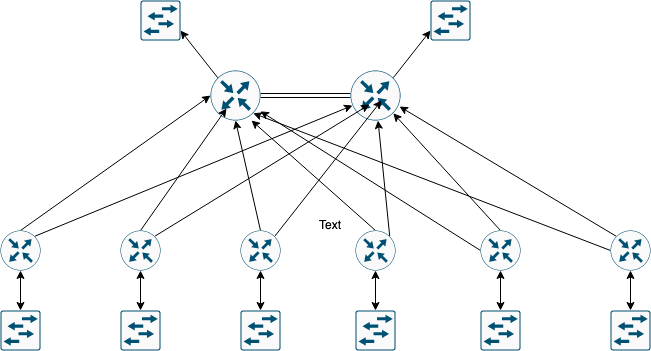

The diagram above was exported from draw.io. Its source (the exported page's mxGraphModel, read from the mxfile embedded in the PNG):
<mxGraphModel dx="946" dy="575" grid="1" gridSize="10" guides="1" tooltips="1" connect="1" arrows="1" fold="1" page="1" pageScale="1" pageWidth="827" pageHeight="1169" math="0" shadow="0">
  <root>
    <mxCell id="0" />
    <mxCell id="1" parent="0" />
    <mxCell id="8z3Az-qXhl0Nzc2lx8ue-4" value="" style="edgeStyle=none;shape=link;rounded=0;orthogonalLoop=1;jettySize=auto;html=1;" edge="1" parent="1" source="8z3Az-qXhl0Nzc2lx8ue-1" target="8z3Az-qXhl0Nzc2lx8ue-2">
      <mxGeometry relative="1" as="geometry" />
    </mxCell>
    <mxCell id="8z3Az-qXhl0Nzc2lx8ue-20" style="edgeStyle=none;rounded=0;orthogonalLoop=1;jettySize=auto;html=1;exitX=0.145;exitY=0.145;exitDx=0;exitDy=0;exitPerimeter=0;" edge="1" parent="1" source="8z3Az-qXhl0Nzc2lx8ue-1">
      <mxGeometry relative="1" as="geometry">
        <mxPoint x="260" y="40" as="targetPoint" />
      </mxGeometry>
    </mxCell>
    <mxCell id="8z3Az-qXhl0Nzc2lx8ue-1" value="" style="sketch=0;points=[[0.5,0,0],[1,0.5,0],[0.5,1,0],[0,0.5,0],[0.145,0.145,0],[0.8555,0.145,0],[0.855,0.8555,0],[0.145,0.855,0]];verticalLabelPosition=bottom;html=1;verticalAlign=top;aspect=fixed;align=center;pointerEvents=1;shape=mxgraph.cisco19.rect;prIcon=router;fillColor=#FAFAFA;strokeColor=#005073;" vertex="1" parent="1">
      <mxGeometry x="290" y="80" width="50" height="50" as="geometry" />
    </mxCell>
    <mxCell id="8z3Az-qXhl0Nzc2lx8ue-21" style="edgeStyle=none;rounded=0;orthogonalLoop=1;jettySize=auto;html=1;exitX=0.8555;exitY=0.145;exitDx=0;exitDy=0;exitPerimeter=0;" edge="1" parent="1" source="8z3Az-qXhl0Nzc2lx8ue-2">
      <mxGeometry relative="1" as="geometry">
        <mxPoint x="510" y="40" as="targetPoint" />
      </mxGeometry>
    </mxCell>
    <mxCell id="8z3Az-qXhl0Nzc2lx8ue-2" value="" style="sketch=0;points=[[0.5,0,0],[1,0.5,0],[0.5,1,0],[0,0.5,0],[0.145,0.145,0],[0.8555,0.145,0],[0.855,0.8555,0],[0.145,0.855,0]];verticalLabelPosition=bottom;html=1;verticalAlign=top;aspect=fixed;align=center;pointerEvents=1;shape=mxgraph.cisco19.rect;prIcon=router;fillColor=#FAFAFA;strokeColor=#005073;" vertex="1" parent="1">
      <mxGeometry x="430" y="80" width="50" height="50" as="geometry" />
    </mxCell>
    <mxCell id="8z3Az-qXhl0Nzc2lx8ue-22" style="edgeStyle=none;rounded=0;orthogonalLoop=1;jettySize=auto;html=1;exitX=0.5;exitY=0;exitDx=0;exitDy=0;exitPerimeter=0;entryX=0;entryY=0.5;entryDx=0;entryDy=0;entryPerimeter=0;" edge="1" parent="1" source="8z3Az-qXhl0Nzc2lx8ue-5" target="8z3Az-qXhl0Nzc2lx8ue-1">
      <mxGeometry relative="1" as="geometry" />
    </mxCell>
    <mxCell id="8z3Az-qXhl0Nzc2lx8ue-23" style="edgeStyle=none;rounded=0;orthogonalLoop=1;jettySize=auto;html=1;exitX=0.8555;exitY=0.145;exitDx=0;exitDy=0;exitPerimeter=0;entryX=0.04;entryY=0.7;entryDx=0;entryDy=0;entryPerimeter=0;" edge="1" parent="1" source="8z3Az-qXhl0Nzc2lx8ue-5" target="8z3Az-qXhl0Nzc2lx8ue-2">
      <mxGeometry relative="1" as="geometry" />
    </mxCell>
    <mxCell id="8z3Az-qXhl0Nzc2lx8ue-5" value="" style="sketch=0;points=[[0.5,0,0],[1,0.5,0],[0.5,1,0],[0,0.5,0],[0.145,0.145,0],[0.8555,0.145,0],[0.855,0.8555,0],[0.145,0.855,0]];verticalLabelPosition=bottom;html=1;verticalAlign=top;aspect=fixed;align=center;pointerEvents=1;shape=mxgraph.cisco19.rect;prIcon=router;fillColor=#FAFAFA;strokeColor=#005073;" vertex="1" parent="1">
      <mxGeometry x="80" y="240" width="40" height="40" as="geometry" />
    </mxCell>
    <mxCell id="8z3Az-qXhl0Nzc2lx8ue-24" style="edgeStyle=none;rounded=0;orthogonalLoop=1;jettySize=auto;html=1;exitX=0.5;exitY=0;exitDx=0;exitDy=0;exitPerimeter=0;entryX=0.32;entryY=0.76;entryDx=0;entryDy=0;entryPerimeter=0;" edge="1" parent="1" source="8z3Az-qXhl0Nzc2lx8ue-6" target="8z3Az-qXhl0Nzc2lx8ue-1">
      <mxGeometry relative="1" as="geometry" />
    </mxCell>
    <mxCell id="8z3Az-qXhl0Nzc2lx8ue-25" style="edgeStyle=none;rounded=0;orthogonalLoop=1;jettySize=auto;html=1;exitX=0.8555;exitY=0.145;exitDx=0;exitDy=0;exitPerimeter=0;entryX=0.38;entryY=0.68;entryDx=0;entryDy=0;entryPerimeter=0;" edge="1" parent="1" source="8z3Az-qXhl0Nzc2lx8ue-6" target="8z3Az-qXhl0Nzc2lx8ue-2">
      <mxGeometry relative="1" as="geometry" />
    </mxCell>
    <mxCell id="8z3Az-qXhl0Nzc2lx8ue-6" value="" style="sketch=0;points=[[0.5,0,0],[1,0.5,0],[0.5,1,0],[0,0.5,0],[0.145,0.145,0],[0.8555,0.145,0],[0.855,0.8555,0],[0.145,0.855,0]];verticalLabelPosition=bottom;html=1;verticalAlign=top;aspect=fixed;align=center;pointerEvents=1;shape=mxgraph.cisco19.rect;prIcon=router;fillColor=#FAFAFA;strokeColor=#005073;" vertex="1" parent="1">
      <mxGeometry x="200" y="240" width="40" height="40" as="geometry" />
    </mxCell>
    <mxCell id="8z3Az-qXhl0Nzc2lx8ue-26" style="edgeStyle=none;rounded=0;orthogonalLoop=1;jettySize=auto;html=1;exitX=0.5;exitY=0;exitDx=0;exitDy=0;exitPerimeter=0;entryX=0.5;entryY=1;entryDx=0;entryDy=0;entryPerimeter=0;" edge="1" parent="1" source="8z3Az-qXhl0Nzc2lx8ue-7" target="8z3Az-qXhl0Nzc2lx8ue-1">
      <mxGeometry relative="1" as="geometry" />
    </mxCell>
    <mxCell id="8z3Az-qXhl0Nzc2lx8ue-27" style="edgeStyle=none;rounded=0;orthogonalLoop=1;jettySize=auto;html=1;exitX=0.8555;exitY=0.145;exitDx=0;exitDy=0;exitPerimeter=0;entryX=0.62;entryY=0.6;entryDx=0;entryDy=0;entryPerimeter=0;" edge="1" parent="1" source="8z3Az-qXhl0Nzc2lx8ue-7" target="8z3Az-qXhl0Nzc2lx8ue-2">
      <mxGeometry relative="1" as="geometry" />
    </mxCell>
    <mxCell id="8z3Az-qXhl0Nzc2lx8ue-7" value="" style="sketch=0;points=[[0.5,0,0],[1,0.5,0],[0.5,1,0],[0,0.5,0],[0.145,0.145,0],[0.8555,0.145,0],[0.855,0.8555,0],[0.145,0.855,0]];verticalLabelPosition=bottom;html=1;verticalAlign=top;aspect=fixed;align=center;pointerEvents=1;shape=mxgraph.cisco19.rect;prIcon=router;fillColor=#FAFAFA;strokeColor=#005073;" vertex="1" parent="1">
      <mxGeometry x="320" y="240" width="40" height="40" as="geometry" />
    </mxCell>
    <mxCell id="8z3Az-qXhl0Nzc2lx8ue-28" style="edgeStyle=none;rounded=0;orthogonalLoop=1;jettySize=auto;html=1;exitX=0.5;exitY=0;exitDx=0;exitDy=0;exitPerimeter=0;entryX=0.82;entryY=1;entryDx=0;entryDy=0;entryPerimeter=0;" edge="1" parent="1" source="8z3Az-qXhl0Nzc2lx8ue-8" target="8z3Az-qXhl0Nzc2lx8ue-1">
      <mxGeometry relative="1" as="geometry" />
    </mxCell>
    <mxCell id="8z3Az-qXhl0Nzc2lx8ue-29" style="edgeStyle=none;rounded=0;orthogonalLoop=1;jettySize=auto;html=1;exitX=0.8555;exitY=0.145;exitDx=0;exitDy=0;exitPerimeter=0;" edge="1" parent="1" source="8z3Az-qXhl0Nzc2lx8ue-8" target="8z3Az-qXhl0Nzc2lx8ue-2">
      <mxGeometry relative="1" as="geometry" />
    </mxCell>
    <mxCell id="8z3Az-qXhl0Nzc2lx8ue-8" value="" style="sketch=0;points=[[0.5,0,0],[1,0.5,0],[0.5,1,0],[0,0.5,0],[0.145,0.145,0],[0.8555,0.145,0],[0.855,0.8555,0],[0.145,0.855,0]];verticalLabelPosition=bottom;html=1;verticalAlign=top;aspect=fixed;align=center;pointerEvents=1;shape=mxgraph.cisco19.rect;prIcon=router;fillColor=#FAFAFA;strokeColor=#005073;" vertex="1" parent="1">
      <mxGeometry x="435" y="240" width="40" height="40" as="geometry" />
    </mxCell>
    <mxCell id="8z3Az-qXhl0Nzc2lx8ue-30" style="edgeStyle=none;rounded=0;orthogonalLoop=1;jettySize=auto;html=1;exitX=0;exitY=0.5;exitDx=0;exitDy=0;exitPerimeter=0;" edge="1" parent="1" source="8z3Az-qXhl0Nzc2lx8ue-9" target="8z3Az-qXhl0Nzc2lx8ue-1">
      <mxGeometry relative="1" as="geometry" />
    </mxCell>
    <mxCell id="8z3Az-qXhl0Nzc2lx8ue-31" style="edgeStyle=none;rounded=0;orthogonalLoop=1;jettySize=auto;html=1;exitX=0.5;exitY=0;exitDx=0;exitDy=0;exitPerimeter=0;entryX=0.855;entryY=0.8555;entryDx=0;entryDy=0;entryPerimeter=0;" edge="1" parent="1" source="8z3Az-qXhl0Nzc2lx8ue-9" target="8z3Az-qXhl0Nzc2lx8ue-2">
      <mxGeometry relative="1" as="geometry" />
    </mxCell>
    <mxCell id="8z3Az-qXhl0Nzc2lx8ue-9" value="" style="sketch=0;points=[[0.5,0,0],[1,0.5,0],[0.5,1,0],[0,0.5,0],[0.145,0.145,0],[0.8555,0.145,0],[0.855,0.8555,0],[0.145,0.855,0]];verticalLabelPosition=bottom;html=1;verticalAlign=top;aspect=fixed;align=center;pointerEvents=1;shape=mxgraph.cisco19.rect;prIcon=router;fillColor=#FAFAFA;strokeColor=#005073;" vertex="1" parent="1">
      <mxGeometry x="560" y="240" width="40" height="40" as="geometry" />
    </mxCell>
    <mxCell id="8z3Az-qXhl0Nzc2lx8ue-32" style="edgeStyle=none;rounded=0;orthogonalLoop=1;jettySize=auto;html=1;exitX=0.145;exitY=0.145;exitDx=0;exitDy=0;exitPerimeter=0;entryX=0.98;entryY=0.72;entryDx=0;entryDy=0;entryPerimeter=0;" edge="1" parent="1" source="8z3Az-qXhl0Nzc2lx8ue-10" target="8z3Az-qXhl0Nzc2lx8ue-2">
      <mxGeometry relative="1" as="geometry" />
    </mxCell>
    <mxCell id="8z3Az-qXhl0Nzc2lx8ue-33" style="edgeStyle=none;rounded=0;orthogonalLoop=1;jettySize=auto;html=1;exitX=0;exitY=0.5;exitDx=0;exitDy=0;exitPerimeter=0;entryX=0.855;entryY=0.8555;entryDx=0;entryDy=0;entryPerimeter=0;" edge="1" parent="1" source="8z3Az-qXhl0Nzc2lx8ue-10" target="8z3Az-qXhl0Nzc2lx8ue-1">
      <mxGeometry relative="1" as="geometry" />
    </mxCell>
    <mxCell id="8z3Az-qXhl0Nzc2lx8ue-10" value="" style="sketch=0;points=[[0.5,0,0],[1,0.5,0],[0.5,1,0],[0,0.5,0],[0.145,0.145,0],[0.8555,0.145,0],[0.855,0.8555,0],[0.145,0.855,0]];verticalLabelPosition=bottom;html=1;verticalAlign=top;aspect=fixed;align=center;pointerEvents=1;shape=mxgraph.cisco19.rect;prIcon=router;fillColor=#FAFAFA;strokeColor=#005073;" vertex="1" parent="1">
      <mxGeometry x="690" y="240" width="40" height="40" as="geometry" />
    </mxCell>
    <mxCell id="8z3Az-qXhl0Nzc2lx8ue-35" value="" style="sketch=0;points=[[0.015,0.015,0],[0.985,0.015,0],[0.985,0.985,0],[0.015,0.985,0],[0.25,0,0],[0.5,0,0],[0.75,0,0],[1,0.25,0],[1,0.5,0],[1,0.75,0],[0.75,1,0],[0.5,1,0],[0.25,1,0],[0,0.75,0],[0,0.5,0],[0,0.25,0]];verticalLabelPosition=bottom;html=1;verticalAlign=top;aspect=fixed;align=center;pointerEvents=1;shape=mxgraph.cisco19.rect;prIcon=l2_switch;fillColor=#FAFAFA;strokeColor=#005073;" vertex="1" parent="1">
      <mxGeometry x="80" y="320" width="40" height="40" as="geometry" />
    </mxCell>
    <mxCell id="8z3Az-qXhl0Nzc2lx8ue-36" value="" style="sketch=0;points=[[0.015,0.015,0],[0.985,0.015,0],[0.985,0.985,0],[0.015,0.985,0],[0.25,0,0],[0.5,0,0],[0.75,0,0],[1,0.25,0],[1,0.5,0],[1,0.75,0],[0.75,1,0],[0.5,1,0],[0.25,1,0],[0,0.75,0],[0,0.5,0],[0,0.25,0]];verticalLabelPosition=bottom;html=1;verticalAlign=top;aspect=fixed;align=center;pointerEvents=1;shape=mxgraph.cisco19.rect;prIcon=l2_switch;fillColor=#FAFAFA;strokeColor=#005073;" vertex="1" parent="1">
      <mxGeometry x="200" y="320" width="40" height="40" as="geometry" />
    </mxCell>
    <mxCell id="8z3Az-qXhl0Nzc2lx8ue-37" value="" style="sketch=0;points=[[0.015,0.015,0],[0.985,0.015,0],[0.985,0.985,0],[0.015,0.985,0],[0.25,0,0],[0.5,0,0],[0.75,0,0],[1,0.25,0],[1,0.5,0],[1,0.75,0],[0.75,1,0],[0.5,1,0],[0.25,1,0],[0,0.75,0],[0,0.5,0],[0,0.25,0]];verticalLabelPosition=bottom;html=1;verticalAlign=top;aspect=fixed;align=center;pointerEvents=1;shape=mxgraph.cisco19.rect;prIcon=l2_switch;fillColor=#FAFAFA;strokeColor=#005073;" vertex="1" parent="1">
      <mxGeometry x="320" y="320" width="40" height="40" as="geometry" />
    </mxCell>
    <mxCell id="8z3Az-qXhl0Nzc2lx8ue-38" value="" style="sketch=0;points=[[0.015,0.015,0],[0.985,0.015,0],[0.985,0.985,0],[0.015,0.985,0],[0.25,0,0],[0.5,0,0],[0.75,0,0],[1,0.25,0],[1,0.5,0],[1,0.75,0],[0.75,1,0],[0.5,1,0],[0.25,1,0],[0,0.75,0],[0,0.5,0],[0,0.25,0]];verticalLabelPosition=bottom;html=1;verticalAlign=top;aspect=fixed;align=center;pointerEvents=1;shape=mxgraph.cisco19.rect;prIcon=l2_switch;fillColor=#FAFAFA;strokeColor=#005073;" vertex="1" parent="1">
      <mxGeometry x="435" y="320" width="40" height="40" as="geometry" />
    </mxCell>
    <mxCell id="8z3Az-qXhl0Nzc2lx8ue-39" value="" style="sketch=0;points=[[0.015,0.015,0],[0.985,0.015,0],[0.985,0.985,0],[0.015,0.985,0],[0.25,0,0],[0.5,0,0],[0.75,0,0],[1,0.25,0],[1,0.5,0],[1,0.75,0],[0.75,1,0],[0.5,1,0],[0.25,1,0],[0,0.75,0],[0,0.5,0],[0,0.25,0]];verticalLabelPosition=bottom;html=1;verticalAlign=top;aspect=fixed;align=center;pointerEvents=1;shape=mxgraph.cisco19.rect;prIcon=l2_switch;fillColor=#FAFAFA;strokeColor=#005073;" vertex="1" parent="1">
      <mxGeometry x="560" y="320" width="40" height="40" as="geometry" />
    </mxCell>
    <mxCell id="8z3Az-qXhl0Nzc2lx8ue-40" value="" style="sketch=0;points=[[0.015,0.015,0],[0.985,0.015,0],[0.985,0.985,0],[0.015,0.985,0],[0.25,0,0],[0.5,0,0],[0.75,0,0],[1,0.25,0],[1,0.5,0],[1,0.75,0],[0.75,1,0],[0.5,1,0],[0.25,1,0],[0,0.75,0],[0,0.5,0],[0,0.25,0]];verticalLabelPosition=bottom;html=1;verticalAlign=top;aspect=fixed;align=center;pointerEvents=1;shape=mxgraph.cisco19.rect;prIcon=l2_switch;fillColor=#FAFAFA;strokeColor=#005073;" vertex="1" parent="1">
      <mxGeometry x="690" y="320" width="40" height="40" as="geometry" />
    </mxCell>
    <mxCell id="8z3Az-qXhl0Nzc2lx8ue-41" value="" style="sketch=0;points=[[0.015,0.015,0],[0.985,0.015,0],[0.985,0.985,0],[0.015,0.985,0],[0.25,0,0],[0.5,0,0],[0.75,0,0],[1,0.25,0],[1,0.5,0],[1,0.75,0],[0.75,1,0],[0.5,1,0],[0.25,1,0],[0,0.75,0],[0,0.5,0],[0,0.25,0]];verticalLabelPosition=bottom;html=1;verticalAlign=top;aspect=fixed;align=center;pointerEvents=1;shape=mxgraph.cisco19.rect;prIcon=l2_switch;fillColor=#FAFAFA;strokeColor=#005073;" vertex="1" parent="1">
      <mxGeometry x="510" y="10" width="40" height="40" as="geometry" />
    </mxCell>
    <mxCell id="8z3Az-qXhl0Nzc2lx8ue-42" value="" style="sketch=0;points=[[0.015,0.015,0],[0.985,0.015,0],[0.985,0.985,0],[0.015,0.985,0],[0.25,0,0],[0.5,0,0],[0.75,0,0],[1,0.25,0],[1,0.5,0],[1,0.75,0],[0.75,1,0],[0.5,1,0],[0.25,1,0],[0,0.75,0],[0,0.5,0],[0,0.25,0]];verticalLabelPosition=bottom;html=1;verticalAlign=top;aspect=fixed;align=center;pointerEvents=1;shape=mxgraph.cisco19.rect;prIcon=l2_switch;fillColor=#FAFAFA;strokeColor=#005073;" vertex="1" parent="1">
      <mxGeometry x="220" y="10" width="40" height="40" as="geometry" />
    </mxCell>
    <mxCell id="8z3Az-qXhl0Nzc2lx8ue-51" value="" style="endArrow=classic;startArrow=classic;html=1;rounded=0;exitX=0.5;exitY=0;exitDx=0;exitDy=0;exitPerimeter=0;entryX=0.5;entryY=1;entryDx=0;entryDy=0;entryPerimeter=0;" edge="1" parent="1" source="8z3Az-qXhl0Nzc2lx8ue-39" target="8z3Az-qXhl0Nzc2lx8ue-9">
      <mxGeometry width="50" height="50" relative="1" as="geometry">
        <mxPoint x="390" y="260" as="sourcePoint" />
        <mxPoint x="440" y="210" as="targetPoint" />
      </mxGeometry>
    </mxCell>
    <mxCell id="8z3Az-qXhl0Nzc2lx8ue-52" value="" style="endArrow=classic;startArrow=classic;html=1;rounded=0;exitX=0.5;exitY=0;exitDx=0;exitDy=0;exitPerimeter=0;" edge="1" parent="1" source="8z3Az-qXhl0Nzc2lx8ue-35">
      <mxGeometry width="50" height="50" relative="1" as="geometry">
        <mxPoint x="70" y="220" as="sourcePoint" />
        <mxPoint x="100" y="280" as="targetPoint" />
      </mxGeometry>
    </mxCell>
    <mxCell id="8z3Az-qXhl0Nzc2lx8ue-53" value="" style="endArrow=classic;startArrow=classic;html=1;rounded=0;exitX=0.5;exitY=0;exitDx=0;exitDy=0;exitPerimeter=0;entryX=0.5;entryY=1;entryDx=0;entryDy=0;entryPerimeter=0;" edge="1" parent="1" source="8z3Az-qXhl0Nzc2lx8ue-36" target="8z3Az-qXhl0Nzc2lx8ue-6">
      <mxGeometry width="50" height="50" relative="1" as="geometry">
        <mxPoint x="122" y="329" as="sourcePoint" />
        <mxPoint x="220" y="289" as="targetPoint" />
      </mxGeometry>
    </mxCell>
    <mxCell id="8z3Az-qXhl0Nzc2lx8ue-54" value="" style="endArrow=classic;startArrow=classic;html=1;rounded=0;exitX=0.5;exitY=0;exitDx=0;exitDy=0;exitPerimeter=0;entryX=0.5;entryY=1;entryDx=0;entryDy=0;entryPerimeter=0;" edge="1" parent="1" source="8z3Az-qXhl0Nzc2lx8ue-37" target="8z3Az-qXhl0Nzc2lx8ue-7">
      <mxGeometry width="50" height="50" relative="1" as="geometry">
        <mxPoint x="230" y="330" as="sourcePoint" />
        <mxPoint x="230" y="290" as="targetPoint" />
      </mxGeometry>
    </mxCell>
    <mxCell id="8z3Az-qXhl0Nzc2lx8ue-55" value="" style="endArrow=classic;startArrow=classic;html=1;rounded=0;exitX=0.5;exitY=0;exitDx=0;exitDy=0;exitPerimeter=0;entryX=0.5;entryY=1;entryDx=0;entryDy=0;entryPerimeter=0;" edge="1" parent="1" source="8z3Az-qXhl0Nzc2lx8ue-38" target="8z3Az-qXhl0Nzc2lx8ue-8">
      <mxGeometry width="50" height="50" relative="1" as="geometry">
        <mxPoint x="350" y="330" as="sourcePoint" />
        <mxPoint x="350" y="290" as="targetPoint" />
      </mxGeometry>
    </mxCell>
    <mxCell id="8z3Az-qXhl0Nzc2lx8ue-56" value="" style="endArrow=classic;startArrow=classic;html=1;rounded=0;exitX=0.5;exitY=0;exitDx=0;exitDy=0;exitPerimeter=0;entryX=0.5;entryY=1;entryDx=0;entryDy=0;entryPerimeter=0;" edge="1" parent="1" source="8z3Az-qXhl0Nzc2lx8ue-40" target="8z3Az-qXhl0Nzc2lx8ue-10">
      <mxGeometry width="50" height="50" relative="1" as="geometry">
        <mxPoint x="590" y="330" as="sourcePoint" />
        <mxPoint x="590" y="290" as="targetPoint" />
      </mxGeometry>
    </mxCell>
    <mxCell id="8z3Az-qXhl0Nzc2lx8ue-57" value="Text" style="text;html=1;strokeColor=none;fillColor=none;align=center;verticalAlign=middle;whiteSpace=wrap;rounded=0;" vertex="1" parent="1">
      <mxGeometry x="380" y="220" width="60" height="30" as="geometry" />
    </mxCell>
  </root>
</mxGraphModel>